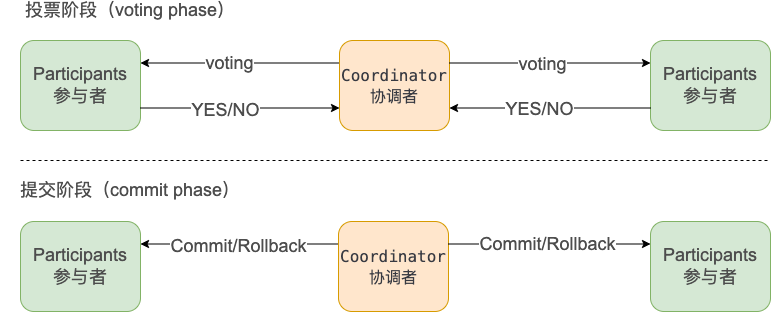

The diagram above was exported from draw.io. Its source (the exported page's mxGraphModel, read from the mxfile embedded in the PNG):
<mxGraphModel dx="1923" dy="762" grid="1" gridSize="10" guides="1" tooltips="1" connect="1" arrows="1" fold="1" page="1" pageScale="1" pageWidth="827" pageHeight="1169" math="0" shadow="0">
  <root>
    <mxCell id="0" />
    <mxCell id="1" parent="0" />
    <mxCell id="16" style="edgeStyle=orthogonalEdgeStyle;rounded=0;orthogonalLoop=1;jettySize=auto;html=1;exitX=0;exitY=0.25;exitDx=0;exitDy=0;entryX=1;entryY=0.25;entryDx=0;entryDy=0;" edge="1" parent="1" source="2" target="5">
      <mxGeometry relative="1" as="geometry" />
    </mxCell>
    <mxCell id="29" value="&lt;span style=&quot;color: rgb(77 , 77 , 77) ; font-family: &amp;#34;microsoft yahei&amp;#34; , &amp;#34;sf pro display&amp;#34; , &amp;#34;roboto&amp;#34; , &amp;#34;noto&amp;#34; , &amp;#34;arial&amp;#34; , &amp;#34;pingfang sc&amp;#34; , sans-serif ; font-size: 18px&quot;&gt;voting&lt;/span&gt;" style="edgeLabel;html=1;align=center;verticalAlign=middle;resizable=0;points=[];" vertex="1" connectable="0" parent="16">
      <mxGeometry x="0.1141" relative="1" as="geometry">
        <mxPoint as="offset" />
      </mxGeometry>
    </mxCell>
    <mxCell id="2" value="&lt;div style=&quot;color: rgb(56 , 58 , 66) ; font-family: &amp;#34;menlo&amp;#34; , &amp;#34;monaco&amp;#34; , &amp;#34;courier new&amp;#34; , monospace ; line-height: 21px ; font-size: 16px&quot;&gt;&lt;font style=&quot;font-size: 16px&quot;&gt;Coordinator&lt;/font&gt;&lt;/div&gt;&lt;div style=&quot;color: rgb(56 , 58 , 66) ; font-family: &amp;#34;menlo&amp;#34; , &amp;#34;monaco&amp;#34; , &amp;#34;courier new&amp;#34; , monospace ; line-height: 21px ; font-size: 16px&quot;&gt;&lt;div style=&quot;font-family: &amp;#34;menlo&amp;#34; , &amp;#34;monaco&amp;#34; , &amp;#34;courier new&amp;#34; , monospace ; line-height: 21px&quot;&gt;&lt;font style=&quot;font-size: 16px&quot;&gt;协调者&lt;/font&gt;&lt;/div&gt;&lt;/div&gt;" style="rounded=1;whiteSpace=wrap;html=1;fillColor=#ffe6cc;strokeColor=#d79b00;" vertex="1" parent="1">
      <mxGeometry x="309" y="60" width="110" height="90" as="geometry" />
    </mxCell>
    <mxCell id="5" value="&lt;div style=&quot;color: rgb(56 , 58 , 66) ; font-family: &amp;#34;menlo&amp;#34; , &amp;#34;monaco&amp;#34; , &amp;#34;courier new&amp;#34; , monospace ; font-size: 14px ; line-height: 21px&quot;&gt;&lt;span style=&quot;color: rgb(77 , 77 , 77) ; font-family: &amp;#34;microsoft yahei&amp;#34; , &amp;#34;sf pro display&amp;#34; , &amp;#34;roboto&amp;#34; , &amp;#34;noto&amp;#34; , &amp;#34;arial&amp;#34; , &amp;#34;pingfang sc&amp;#34; , sans-serif ; font-size: 18px&quot;&gt;Participants&lt;/span&gt;&lt;br&gt;&lt;/div&gt;&lt;div style=&quot;color: rgb(56 , 58 , 66) ; font-family: &amp;#34;menlo&amp;#34; , &amp;#34;monaco&amp;#34; , &amp;#34;courier new&amp;#34; , monospace ; font-size: 14px ; line-height: 21px&quot;&gt;&lt;span style=&quot;color: rgb(77 , 77 , 77) ; font-family: &amp;#34;microsoft yahei&amp;#34; , &amp;#34;sf pro display&amp;#34; , &amp;#34;roboto&amp;#34; , &amp;#34;noto&amp;#34; , &amp;#34;arial&amp;#34; , &amp;#34;pingfang sc&amp;#34; , sans-serif ; font-size: 18px&quot;&gt;参与者&lt;/span&gt;&lt;/div&gt;" style="rounded=1;whiteSpace=wrap;html=1;fillColor=#d5e8d4;strokeColor=#82b366;" vertex="1" parent="1">
      <mxGeometry x="-10" y="60" width="120" height="90" as="geometry" />
    </mxCell>
    <mxCell id="14" value="&lt;div style=&quot;color: rgb(56 , 58 , 66) ; font-family: &amp;#34;menlo&amp;#34; , &amp;#34;monaco&amp;#34; , &amp;#34;courier new&amp;#34; , monospace ; font-size: 14px ; line-height: 21px&quot;&gt;&lt;span style=&quot;color: rgb(77 , 77 , 77) ; font-family: &amp;#34;microsoft yahei&amp;#34; , &amp;#34;sf pro display&amp;#34; , &amp;#34;roboto&amp;#34; , &amp;#34;noto&amp;#34; , &amp;#34;arial&amp;#34; , &amp;#34;pingfang sc&amp;#34; , sans-serif ; font-size: 18px&quot;&gt;Participants&lt;/span&gt;&lt;br&gt;&lt;/div&gt;&lt;div style=&quot;color: rgb(56 , 58 , 66) ; font-family: &amp;#34;menlo&amp;#34; , &amp;#34;monaco&amp;#34; , &amp;#34;courier new&amp;#34; , monospace ; font-size: 14px ; line-height: 21px&quot;&gt;&lt;span style=&quot;color: rgb(77 , 77 , 77) ; font-family: &amp;#34;microsoft yahei&amp;#34; , &amp;#34;sf pro display&amp;#34; , &amp;#34;roboto&amp;#34; , &amp;#34;noto&amp;#34; , &amp;#34;arial&amp;#34; , &amp;#34;pingfang sc&amp;#34; , sans-serif ; font-size: 18px&quot;&gt;参与者&lt;/span&gt;&lt;/div&gt;" style="rounded=1;whiteSpace=wrap;html=1;fillColor=#d5e8d4;strokeColor=#82b366;" vertex="1" parent="1">
      <mxGeometry x="620" y="60" width="120" height="90" as="geometry" />
    </mxCell>
    <mxCell id="15" value="" style="endArrow=classic;html=1;entryX=0;entryY=0.25;entryDx=0;entryDy=0;exitX=1;exitY=0.25;exitDx=0;exitDy=0;" edge="1" parent="1" source="2" target="14">
      <mxGeometry width="50" height="50" relative="1" as="geometry">
        <mxPoint x="419" y="90" as="sourcePoint" />
        <mxPoint x="469" y="40" as="targetPoint" />
      </mxGeometry>
    </mxCell>
    <mxCell id="31" value="&lt;span style=&quot;color: rgb(77 , 77 , 77) ; font-family: &amp;#34;microsoft yahei&amp;#34; , &amp;#34;sf pro display&amp;#34; , &amp;#34;roboto&amp;#34; , &amp;#34;noto&amp;#34; , &amp;#34;arial&amp;#34; , &amp;#34;pingfang sc&amp;#34; , sans-serif ; font-size: 18px&quot;&gt;voting&lt;/span&gt;" style="edgeLabel;html=1;align=center;verticalAlign=middle;resizable=0;points=[];" vertex="1" connectable="0" parent="15">
      <mxGeometry x="-0.0861" relative="1" as="geometry">
        <mxPoint y="1" as="offset" />
      </mxGeometry>
    </mxCell>
    <mxCell id="17" value="" style="endArrow=none;dashed=1;html=1;" edge="1" parent="1">
      <mxGeometry width="50" height="50" relative="1" as="geometry">
        <mxPoint x="-10" y="180" as="sourcePoint" />
        <mxPoint x="740" y="180" as="targetPoint" />
      </mxGeometry>
    </mxCell>
    <mxCell id="19" value="" style="endArrow=classic;html=1;entryX=1;entryY=0.75;entryDx=0;entryDy=0;exitX=0;exitY=0.75;exitDx=0;exitDy=0;" edge="1" parent="1" source="14" target="2">
      <mxGeometry width="50" height="50" relative="1" as="geometry">
        <mxPoint x="570" y="105" as="sourcePoint" />
        <mxPoint x="419" y="105" as="targetPoint" />
      </mxGeometry>
    </mxCell>
    <mxCell id="36" value="&lt;span style=&quot;color: rgb(77 , 77 , 77) ; font-family: &amp;#34;microsoft yahei&amp;#34; , &amp;#34;sf pro display&amp;#34; , &amp;#34;roboto&amp;#34; , &amp;#34;noto&amp;#34; , &amp;#34;arial&amp;#34; , &amp;#34;pingfang sc&amp;#34; , sans-serif ; font-size: 18px&quot;&gt;YES/NO&lt;br&gt;&lt;/span&gt;" style="edgeLabel;html=1;align=center;verticalAlign=middle;resizable=0;points=[];" vertex="1" connectable="0" parent="19">
      <mxGeometry x="0.1126" y="1" relative="1" as="geometry">
        <mxPoint as="offset" />
      </mxGeometry>
    </mxCell>
    <mxCell id="21" value="" style="endArrow=classic;html=1;entryX=0;entryY=0.75;entryDx=0;entryDy=0;exitX=1;exitY=0.75;exitDx=0;exitDy=0;" edge="1" parent="1" source="5" target="2">
      <mxGeometry width="50" height="50" relative="1" as="geometry">
        <mxPoint x="580" y="137.5" as="sourcePoint" />
        <mxPoint x="429" y="137.5" as="targetPoint" />
      </mxGeometry>
    </mxCell>
    <mxCell id="33" value="&lt;span style=&quot;color: rgb(77 , 77 , 77) ; font-family: &amp;#34;microsoft yahei&amp;#34; , &amp;#34;sf pro display&amp;#34; , &amp;#34;roboto&amp;#34; , &amp;#34;noto&amp;#34; , &amp;#34;arial&amp;#34; , &amp;#34;pingfang sc&amp;#34; , sans-serif ; font-size: 18px&quot;&gt;YES/NO&lt;/span&gt;" style="edgeLabel;html=1;align=center;verticalAlign=middle;resizable=0;points=[];" vertex="1" connectable="0" parent="21">
      <mxGeometry x="-0.1544" y="-1" relative="1" as="geometry">
        <mxPoint y="1" as="offset" />
      </mxGeometry>
    </mxCell>
    <mxCell id="22" style="edgeStyle=orthogonalEdgeStyle;rounded=0;orthogonalLoop=1;jettySize=auto;html=1;exitX=0;exitY=0.25;exitDx=0;exitDy=0;entryX=1;entryY=0.25;entryDx=0;entryDy=0;" edge="1" parent="1" source="23" target="24">
      <mxGeometry relative="1" as="geometry" />
    </mxCell>
    <mxCell id="37" value="&lt;span style=&quot;color: rgb(77 , 77 , 77) ; font-family: &amp;#34;microsoft yahei&amp;#34; , &amp;#34;sf pro display&amp;#34; , &amp;#34;roboto&amp;#34; , &amp;#34;noto&amp;#34; , &amp;#34;arial&amp;#34; , &amp;#34;pingfang sc&amp;#34; , sans-serif ; font-size: 18px&quot;&gt;Commit/Rollback&lt;/span&gt;" style="edgeLabel;html=1;align=center;verticalAlign=middle;resizable=0;points=[];" vertex="1" connectable="0" parent="22">
      <mxGeometry x="0.0201" y="2" relative="1" as="geometry">
        <mxPoint as="offset" />
      </mxGeometry>
    </mxCell>
    <mxCell id="23" value="&lt;div style=&quot;color: rgb(56 , 58 , 66) ; font-family: &amp;#34;menlo&amp;#34; , &amp;#34;monaco&amp;#34; , &amp;#34;courier new&amp;#34; , monospace ; font-size: 14px ; line-height: 21px&quot;&gt;&lt;div style=&quot;line-height: 21px ; font-size: 16px&quot;&gt;Coordinator&lt;/div&gt;&lt;div style=&quot;line-height: 21px ; font-size: 16px&quot;&gt;&lt;div style=&quot;line-height: 21px&quot;&gt;协调者&lt;/div&gt;&lt;/div&gt;&lt;/div&gt;" style="rounded=1;whiteSpace=wrap;html=1;fillColor=#ffe6cc;strokeColor=#d79b00;" vertex="1" parent="1">
      <mxGeometry x="308" y="241" width="110" height="90" as="geometry" />
    </mxCell>
    <mxCell id="24" value="&lt;div style=&quot;color: rgb(56 , 58 , 66) ; font-family: &amp;#34;menlo&amp;#34; , &amp;#34;monaco&amp;#34; , &amp;#34;courier new&amp;#34; , monospace ; font-size: 14px ; line-height: 21px&quot;&gt;&lt;span style=&quot;color: rgb(77 , 77 , 77) ; font-family: &amp;#34;microsoft yahei&amp;#34; , &amp;#34;sf pro display&amp;#34; , &amp;#34;roboto&amp;#34; , &amp;#34;noto&amp;#34; , &amp;#34;arial&amp;#34; , &amp;#34;pingfang sc&amp;#34; , sans-serif ; font-size: 18px&quot;&gt;Participants&lt;/span&gt;&lt;br&gt;&lt;/div&gt;&lt;div style=&quot;color: rgb(56 , 58 , 66) ; font-family: &amp;#34;menlo&amp;#34; , &amp;#34;monaco&amp;#34; , &amp;#34;courier new&amp;#34; , monospace ; font-size: 14px ; line-height: 21px&quot;&gt;&lt;span style=&quot;color: rgb(77 , 77 , 77) ; font-family: &amp;#34;microsoft yahei&amp;#34; , &amp;#34;sf pro display&amp;#34; , &amp;#34;roboto&amp;#34; , &amp;#34;noto&amp;#34; , &amp;#34;arial&amp;#34; , &amp;#34;pingfang sc&amp;#34; , sans-serif ; font-size: 18px&quot;&gt;参与者&lt;/span&gt;&lt;span style=&quot;color: rgb(77 , 77 , 77) ; font-family: &amp;#34;microsoft yahei&amp;#34; , &amp;#34;sf pro display&amp;#34; , &amp;#34;roboto&amp;#34; , &amp;#34;noto&amp;#34; , &amp;#34;arial&amp;#34; , &amp;#34;pingfang sc&amp;#34; , sans-serif ; font-size: 18px&quot;&gt;&lt;br&gt;&lt;/span&gt;&lt;/div&gt;" style="rounded=1;whiteSpace=wrap;html=1;fillColor=#d5e8d4;strokeColor=#82b366;" vertex="1" parent="1">
      <mxGeometry x="-10" y="241" width="120" height="90" as="geometry" />
    </mxCell>
    <mxCell id="25" value="&lt;div style=&quot;color: rgb(56 , 58 , 66) ; font-family: &amp;#34;menlo&amp;#34; , &amp;#34;monaco&amp;#34; , &amp;#34;courier new&amp;#34; , monospace ; font-size: 14px ; line-height: 21px&quot;&gt;&lt;span style=&quot;color: rgb(77 , 77 , 77) ; font-family: &amp;#34;microsoft yahei&amp;#34; , &amp;#34;sf pro display&amp;#34; , &amp;#34;roboto&amp;#34; , &amp;#34;noto&amp;#34; , &amp;#34;arial&amp;#34; , &amp;#34;pingfang sc&amp;#34; , sans-serif ; font-size: 18px&quot;&gt;Participants&lt;/span&gt;&lt;br&gt;&lt;/div&gt;&lt;div style=&quot;color: rgb(56 , 58 , 66) ; font-family: &amp;#34;menlo&amp;#34; , &amp;#34;monaco&amp;#34; , &amp;#34;courier new&amp;#34; , monospace ; font-size: 14px ; line-height: 21px&quot;&gt;&lt;span style=&quot;color: rgb(77 , 77 , 77) ; font-family: &amp;#34;microsoft yahei&amp;#34; , &amp;#34;sf pro display&amp;#34; , &amp;#34;roboto&amp;#34; , &amp;#34;noto&amp;#34; , &amp;#34;arial&amp;#34; , &amp;#34;pingfang sc&amp;#34; , sans-serif ; font-size: 18px&quot;&gt;参与者&lt;/span&gt;&lt;span style=&quot;color: rgb(77 , 77 , 77) ; font-family: &amp;#34;microsoft yahei&amp;#34; , &amp;#34;sf pro display&amp;#34; , &amp;#34;roboto&amp;#34; , &amp;#34;noto&amp;#34; , &amp;#34;arial&amp;#34; , &amp;#34;pingfang sc&amp;#34; , sans-serif ; font-size: 18px&quot;&gt;&lt;br&gt;&lt;/span&gt;&lt;/div&gt;" style="rounded=1;whiteSpace=wrap;html=1;fillColor=#d5e8d4;strokeColor=#82b366;" vertex="1" parent="1">
      <mxGeometry x="620" y="241" width="120" height="90" as="geometry" />
    </mxCell>
    <mxCell id="26" value="" style="endArrow=classic;html=1;entryX=0;entryY=0.25;entryDx=0;entryDy=0;exitX=1;exitY=0.25;exitDx=0;exitDy=0;" edge="1" parent="1" source="23" target="25">
      <mxGeometry width="50" height="50" relative="1" as="geometry">
        <mxPoint x="418" y="271" as="sourcePoint" />
        <mxPoint x="468" y="221" as="targetPoint" />
      </mxGeometry>
    </mxCell>
    <mxCell id="38" value="&lt;span style=&quot;color: rgb(77 , 77 , 77) ; font-family: &amp;#34;microsoft yahei&amp;#34; , &amp;#34;sf pro display&amp;#34; , &amp;#34;roboto&amp;#34; , &amp;#34;noto&amp;#34; , &amp;#34;arial&amp;#34; , &amp;#34;pingfang sc&amp;#34; , sans-serif ; font-size: 18px&quot;&gt;Commit/Rollback&lt;/span&gt;" style="edgeLabel;html=1;align=center;verticalAlign=middle;resizable=0;points=[];" vertex="1" connectable="0" parent="26">
      <mxGeometry x="-0.0297" y="1" relative="1" as="geometry">
        <mxPoint y="1" as="offset" />
      </mxGeometry>
    </mxCell>
    <mxCell id="40" value="&lt;span style=&quot;color: rgb(77 , 77 , 77) ; font-family: &amp;#34;microsoft yahei&amp;#34; , &amp;#34;sf pro display&amp;#34; , &amp;#34;roboto&amp;#34; , &amp;#34;noto&amp;#34; , &amp;#34;arial&amp;#34; , &amp;#34;pingfang sc&amp;#34; , sans-serif ; font-size: 18px ; background-color: rgb(255 , 255 , 255)&quot;&gt;投票阶段（voting phase）&lt;/span&gt;" style="text;html=1;strokeColor=none;fillColor=none;align=center;verticalAlign=middle;whiteSpace=wrap;rounded=0;" vertex="1" parent="1">
      <mxGeometry x="-30" y="20" width="260" height="20" as="geometry" />
    </mxCell>
    <mxCell id="41" value="&lt;span style=&quot;color: rgb(77 , 77 , 77) ; font-family: &amp;#34;microsoft yahei&amp;#34; , &amp;#34;sf pro display&amp;#34; , &amp;#34;roboto&amp;#34; , &amp;#34;noto&amp;#34; , &amp;#34;arial&amp;#34; , &amp;#34;pingfang sc&amp;#34; , sans-serif ; font-size: 18px ; background-color: rgb(255 , 255 , 255)&quot;&gt;提交阶段（commit phase）&lt;/span&gt;" style="text;html=1;strokeColor=none;fillColor=none;align=center;verticalAlign=middle;whiteSpace=wrap;rounded=0;" vertex="1" parent="1">
      <mxGeometry x="-30" y="200" width="260" height="20" as="geometry" />
    </mxCell>
  </root>
</mxGraphModel>